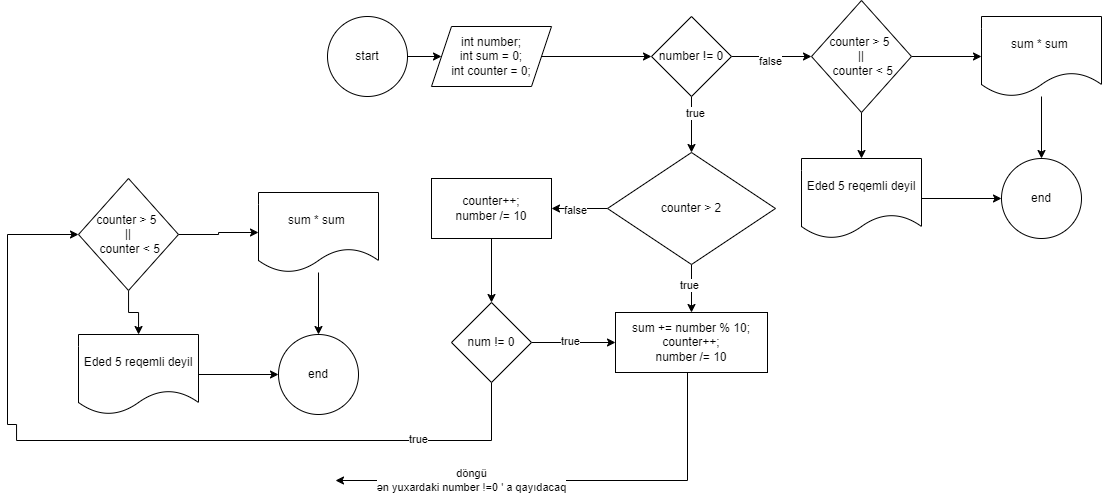

The diagram above was exported from draw.io. Its source (the exported page's mxGraphModel, read from the mxfile embedded in the PNG):
<mxGraphModel dx="2208" dy="586" grid="1" gridSize="8" guides="1" tooltips="1" connect="1" arrows="1" fold="1" page="1" pageScale="1" pageWidth="850" pageHeight="1100" math="0" shadow="0">
  <root>
    <mxCell id="0" />
    <mxCell id="1" parent="0" />
    <mxCell id="g0FF1QyMZ7Ih2K_uW-EY-46" value="" style="edgeStyle=orthogonalEdgeStyle;rounded=0;orthogonalLoop=1;jettySize=auto;html=1;" edge="1" parent="1" source="g0FF1QyMZ7Ih2K_uW-EY-44" target="g0FF1QyMZ7Ih2K_uW-EY-45">
      <mxGeometry relative="1" as="geometry" />
    </mxCell>
    <mxCell id="g0FF1QyMZ7Ih2K_uW-EY-44" value="start" style="ellipse;whiteSpace=wrap;html=1;aspect=fixed;" vertex="1" parent="1">
      <mxGeometry x="32" y="32" width="80" height="80" as="geometry" />
    </mxCell>
    <mxCell id="g0FF1QyMZ7Ih2K_uW-EY-48" value="" style="edgeStyle=orthogonalEdgeStyle;rounded=0;orthogonalLoop=1;jettySize=auto;html=1;" edge="1" parent="1" source="g0FF1QyMZ7Ih2K_uW-EY-45" target="g0FF1QyMZ7Ih2K_uW-EY-47">
      <mxGeometry relative="1" as="geometry" />
    </mxCell>
    <mxCell id="g0FF1QyMZ7Ih2K_uW-EY-45" value="int number;&lt;div&gt;int sum = 0;&lt;/div&gt;&lt;div&gt;int counter = 0;&lt;/div&gt;" style="shape=parallelogram;perimeter=parallelogramPerimeter;whiteSpace=wrap;html=1;fixedSize=1;" vertex="1" parent="1">
      <mxGeometry x="136" y="42" width="120" height="60" as="geometry" />
    </mxCell>
    <mxCell id="g0FF1QyMZ7Ih2K_uW-EY-52" value="" style="edgeStyle=orthogonalEdgeStyle;rounded=0;orthogonalLoop=1;jettySize=auto;html=1;" edge="1" parent="1" source="g0FF1QyMZ7Ih2K_uW-EY-47" target="g0FF1QyMZ7Ih2K_uW-EY-51">
      <mxGeometry relative="1" as="geometry" />
    </mxCell>
    <mxCell id="g0FF1QyMZ7Ih2K_uW-EY-53" value="true" style="edgeLabel;html=1;align=center;verticalAlign=middle;resizable=0;points=[];" vertex="1" connectable="0" parent="g0FF1QyMZ7Ih2K_uW-EY-52">
      <mxGeometry x="-0.395" y="3" relative="1" as="geometry">
        <mxPoint as="offset" />
      </mxGeometry>
    </mxCell>
    <mxCell id="g0FF1QyMZ7Ih2K_uW-EY-61" value="" style="edgeStyle=orthogonalEdgeStyle;rounded=0;orthogonalLoop=1;jettySize=auto;html=1;" edge="1" parent="1" source="g0FF1QyMZ7Ih2K_uW-EY-47" target="g0FF1QyMZ7Ih2K_uW-EY-60">
      <mxGeometry relative="1" as="geometry" />
    </mxCell>
    <mxCell id="g0FF1QyMZ7Ih2K_uW-EY-69" value="false" style="edgeLabel;html=1;align=center;verticalAlign=middle;resizable=0;points=[];" vertex="1" connectable="0" parent="g0FF1QyMZ7Ih2K_uW-EY-61">
      <mxGeometry x="-0.03" y="-4" relative="1" as="geometry">
        <mxPoint as="offset" />
      </mxGeometry>
    </mxCell>
    <mxCell id="g0FF1QyMZ7Ih2K_uW-EY-47" value="number != 0" style="rhombus;whiteSpace=wrap;html=1;" vertex="1" parent="1">
      <mxGeometry x="356" y="32" width="80" height="80" as="geometry" />
    </mxCell>
    <mxCell id="g0FF1QyMZ7Ih2K_uW-EY-55" value="" style="edgeStyle=orthogonalEdgeStyle;rounded=0;orthogonalLoop=1;jettySize=auto;html=1;" edge="1" parent="1" source="g0FF1QyMZ7Ih2K_uW-EY-51" target="g0FF1QyMZ7Ih2K_uW-EY-54">
      <mxGeometry relative="1" as="geometry" />
    </mxCell>
    <mxCell id="g0FF1QyMZ7Ih2K_uW-EY-56" value="true" style="edgeLabel;html=1;align=center;verticalAlign=middle;resizable=0;points=[];" vertex="1" connectable="0" parent="g0FF1QyMZ7Ih2K_uW-EY-55">
      <mxGeometry x="-0.1583" y="-3" relative="1" as="geometry">
        <mxPoint as="offset" />
      </mxGeometry>
    </mxCell>
    <mxCell id="g0FF1QyMZ7Ih2K_uW-EY-58" value="" style="edgeStyle=orthogonalEdgeStyle;rounded=0;orthogonalLoop=1;jettySize=auto;html=1;" edge="1" parent="1" source="g0FF1QyMZ7Ih2K_uW-EY-51" target="g0FF1QyMZ7Ih2K_uW-EY-57">
      <mxGeometry relative="1" as="geometry" />
    </mxCell>
    <mxCell id="g0FF1QyMZ7Ih2K_uW-EY-59" value="false" style="edgeLabel;html=1;align=center;verticalAlign=middle;resizable=0;points=[];" vertex="1" connectable="0" parent="g0FF1QyMZ7Ih2K_uW-EY-58">
      <mxGeometry x="0.15" y="1" relative="1" as="geometry">
        <mxPoint as="offset" />
      </mxGeometry>
    </mxCell>
    <mxCell id="g0FF1QyMZ7Ih2K_uW-EY-51" value="counter &amp;gt; 2" style="rhombus;whiteSpace=wrap;html=1;" vertex="1" parent="1">
      <mxGeometry x="312" y="168" width="168" height="112" as="geometry" />
    </mxCell>
    <mxCell id="g0FF1QyMZ7Ih2K_uW-EY-76" style="edgeStyle=elbowEdgeStyle;rounded=0;orthogonalLoop=1;jettySize=auto;html=1;" edge="1" parent="1" source="g0FF1QyMZ7Ih2K_uW-EY-54">
      <mxGeometry relative="1" as="geometry">
        <mxPoint x="40" y="496" as="targetPoint" />
        <Array as="points">
          <mxPoint x="392" y="504" />
        </Array>
      </mxGeometry>
    </mxCell>
    <mxCell id="g0FF1QyMZ7Ih2K_uW-EY-77" value="döngü&lt;div&gt;ən yuxardaki number !=0 ' a qayıdacaq&lt;/div&gt;" style="edgeLabel;html=1;align=center;verticalAlign=middle;resizable=0;points=[];" vertex="1" connectable="0" parent="g0FF1QyMZ7Ih2K_uW-EY-76">
      <mxGeometry x="0.4104" y="-1" relative="1" as="geometry">
        <mxPoint as="offset" />
      </mxGeometry>
    </mxCell>
    <mxCell id="g0FF1QyMZ7Ih2K_uW-EY-54" value="sum += number % 10;&lt;div&gt;&lt;div&gt;counter++;&lt;/div&gt;&lt;div&gt;number /= 10&lt;/div&gt;&lt;/div&gt;" style="whiteSpace=wrap;html=1;" vertex="1" parent="1">
      <mxGeometry x="320" y="328" width="152" height="60" as="geometry" />
    </mxCell>
    <mxCell id="g0FF1QyMZ7Ih2K_uW-EY-73" value="" style="edgeStyle=orthogonalEdgeStyle;rounded=0;orthogonalLoop=1;jettySize=auto;html=1;" edge="1" parent="1" source="g0FF1QyMZ7Ih2K_uW-EY-57" target="g0FF1QyMZ7Ih2K_uW-EY-72">
      <mxGeometry relative="1" as="geometry" />
    </mxCell>
    <mxCell id="g0FF1QyMZ7Ih2K_uW-EY-57" value="&lt;div&gt;counter++;&lt;/div&gt;&lt;div&gt;number /= 10&lt;/div&gt;" style="whiteSpace=wrap;html=1;" vertex="1" parent="1">
      <mxGeometry x="136" y="194" width="120" height="60" as="geometry" />
    </mxCell>
    <mxCell id="g0FF1QyMZ7Ih2K_uW-EY-63" value="" style="edgeStyle=orthogonalEdgeStyle;rounded=0;orthogonalLoop=1;jettySize=auto;html=1;" edge="1" parent="1" source="g0FF1QyMZ7Ih2K_uW-EY-60" target="g0FF1QyMZ7Ih2K_uW-EY-62">
      <mxGeometry relative="1" as="geometry" />
    </mxCell>
    <mxCell id="g0FF1QyMZ7Ih2K_uW-EY-65" value="" style="edgeStyle=orthogonalEdgeStyle;rounded=0;orthogonalLoop=1;jettySize=auto;html=1;" edge="1" parent="1" source="g0FF1QyMZ7Ih2K_uW-EY-60" target="g0FF1QyMZ7Ih2K_uW-EY-64">
      <mxGeometry relative="1" as="geometry" />
    </mxCell>
    <mxCell id="g0FF1QyMZ7Ih2K_uW-EY-60" value="counter &amp;gt; 5&amp;nbsp;&lt;div&gt;||&lt;/div&gt;&lt;div&gt;&amp;nbsp;counter &amp;lt; 5&lt;/div&gt;" style="rhombus;whiteSpace=wrap;html=1;" vertex="1" parent="1">
      <mxGeometry x="516" y="16" width="100" height="112" as="geometry" />
    </mxCell>
    <mxCell id="g0FF1QyMZ7Ih2K_uW-EY-68" value="" style="edgeStyle=orthogonalEdgeStyle;rounded=0;orthogonalLoop=1;jettySize=auto;html=1;" edge="1" parent="1" source="g0FF1QyMZ7Ih2K_uW-EY-62" target="g0FF1QyMZ7Ih2K_uW-EY-66">
      <mxGeometry relative="1" as="geometry" />
    </mxCell>
    <mxCell id="g0FF1QyMZ7Ih2K_uW-EY-62" value="Eded 5 reqemli deyil" style="shape=document;whiteSpace=wrap;html=1;boundedLbl=1;" vertex="1" parent="1">
      <mxGeometry x="506" y="174" width="120" height="80" as="geometry" />
    </mxCell>
    <mxCell id="g0FF1QyMZ7Ih2K_uW-EY-67" value="" style="edgeStyle=orthogonalEdgeStyle;rounded=0;orthogonalLoop=1;jettySize=auto;html=1;" edge="1" parent="1" source="g0FF1QyMZ7Ih2K_uW-EY-64" target="g0FF1QyMZ7Ih2K_uW-EY-66">
      <mxGeometry relative="1" as="geometry" />
    </mxCell>
    <mxCell id="g0FF1QyMZ7Ih2K_uW-EY-64" value="sum * sum&amp;nbsp;" style="shape=document;whiteSpace=wrap;html=1;boundedLbl=1;" vertex="1" parent="1">
      <mxGeometry x="686" y="32" width="120" height="80" as="geometry" />
    </mxCell>
    <mxCell id="g0FF1QyMZ7Ih2K_uW-EY-66" value="end" style="ellipse;whiteSpace=wrap;html=1;aspect=fixed;" vertex="1" parent="1">
      <mxGeometry x="706" y="174" width="80" height="80" as="geometry" />
    </mxCell>
    <mxCell id="g0FF1QyMZ7Ih2K_uW-EY-74" style="edgeStyle=orthogonalEdgeStyle;rounded=0;orthogonalLoop=1;jettySize=auto;html=1;" edge="1" parent="1" source="g0FF1QyMZ7Ih2K_uW-EY-72" target="g0FF1QyMZ7Ih2K_uW-EY-54">
      <mxGeometry relative="1" as="geometry" />
    </mxCell>
    <mxCell id="g0FF1QyMZ7Ih2K_uW-EY-75" value="true" style="edgeLabel;html=1;align=center;verticalAlign=middle;resizable=0;points=[];" vertex="1" connectable="0" parent="g0FF1QyMZ7Ih2K_uW-EY-74">
      <mxGeometry x="-0.0762" y="2" relative="1" as="geometry">
        <mxPoint as="offset" />
      </mxGeometry>
    </mxCell>
    <mxCell id="g0FF1QyMZ7Ih2K_uW-EY-88" style="edgeStyle=orthogonalEdgeStyle;rounded=0;orthogonalLoop=1;jettySize=auto;html=1;entryX=0;entryY=0.5;entryDx=0;entryDy=0;" edge="1" parent="1" source="g0FF1QyMZ7Ih2K_uW-EY-72" target="g0FF1QyMZ7Ih2K_uW-EY-81">
      <mxGeometry relative="1" as="geometry">
        <mxPoint x="-288" y="256" as="targetPoint" />
        <Array as="points">
          <mxPoint x="196" y="456" />
          <mxPoint x="-279" y="456" />
          <mxPoint x="-279" y="440" />
          <mxPoint x="-288" y="440" />
          <mxPoint x="-288" y="250" />
        </Array>
      </mxGeometry>
    </mxCell>
    <mxCell id="g0FF1QyMZ7Ih2K_uW-EY-89" value="true" style="edgeLabel;html=1;align=center;verticalAlign=middle;resizable=0;points=[];" vertex="1" connectable="0" parent="g0FF1QyMZ7Ih2K_uW-EY-88">
      <mxGeometry x="-0.6784" y="-2" relative="1" as="geometry">
        <mxPoint as="offset" />
      </mxGeometry>
    </mxCell>
    <mxCell id="g0FF1QyMZ7Ih2K_uW-EY-72" value="num != 0" style="rhombus;whiteSpace=wrap;html=1;" vertex="1" parent="1">
      <mxGeometry x="156" y="318" width="80" height="80" as="geometry" />
    </mxCell>
    <mxCell id="g0FF1QyMZ7Ih2K_uW-EY-79" value="" style="edgeStyle=orthogonalEdgeStyle;rounded=0;orthogonalLoop=1;jettySize=auto;html=1;" edge="1" parent="1" source="g0FF1QyMZ7Ih2K_uW-EY-81" target="g0FF1QyMZ7Ih2K_uW-EY-83">
      <mxGeometry relative="1" as="geometry" />
    </mxCell>
    <mxCell id="g0FF1QyMZ7Ih2K_uW-EY-80" value="" style="edgeStyle=orthogonalEdgeStyle;rounded=0;orthogonalLoop=1;jettySize=auto;html=1;" edge="1" parent="1" source="g0FF1QyMZ7Ih2K_uW-EY-81" target="g0FF1QyMZ7Ih2K_uW-EY-85">
      <mxGeometry relative="1" as="geometry" />
    </mxCell>
    <mxCell id="g0FF1QyMZ7Ih2K_uW-EY-81" value="counter &amp;gt; 5&amp;nbsp;&lt;div&gt;||&lt;/div&gt;&lt;div&gt;&amp;nbsp;counter &amp;lt; 5&lt;/div&gt;" style="rhombus;whiteSpace=wrap;html=1;" vertex="1" parent="1">
      <mxGeometry x="-217" y="194" width="100" height="112" as="geometry" />
    </mxCell>
    <mxCell id="g0FF1QyMZ7Ih2K_uW-EY-82" value="" style="edgeStyle=orthogonalEdgeStyle;rounded=0;orthogonalLoop=1;jettySize=auto;html=1;" edge="1" parent="1" source="g0FF1QyMZ7Ih2K_uW-EY-83" target="g0FF1QyMZ7Ih2K_uW-EY-86">
      <mxGeometry relative="1" as="geometry" />
    </mxCell>
    <mxCell id="g0FF1QyMZ7Ih2K_uW-EY-83" value="Eded 5 reqemli deyil" style="shape=document;whiteSpace=wrap;html=1;boundedLbl=1;" vertex="1" parent="1">
      <mxGeometry x="-217" y="350" width="120" height="80" as="geometry" />
    </mxCell>
    <mxCell id="g0FF1QyMZ7Ih2K_uW-EY-84" value="" style="edgeStyle=orthogonalEdgeStyle;rounded=0;orthogonalLoop=1;jettySize=auto;html=1;" edge="1" parent="1" source="g0FF1QyMZ7Ih2K_uW-EY-85" target="g0FF1QyMZ7Ih2K_uW-EY-86">
      <mxGeometry relative="1" as="geometry" />
    </mxCell>
    <mxCell id="g0FF1QyMZ7Ih2K_uW-EY-85" value="sum * sum&amp;nbsp;" style="shape=document;whiteSpace=wrap;html=1;boundedLbl=1;" vertex="1" parent="1">
      <mxGeometry x="-37" y="208" width="120" height="80" as="geometry" />
    </mxCell>
    <mxCell id="g0FF1QyMZ7Ih2K_uW-EY-86" value="end" style="ellipse;whiteSpace=wrap;html=1;aspect=fixed;" vertex="1" parent="1">
      <mxGeometry x="-17" y="350" width="80" height="80" as="geometry" />
    </mxCell>
  </root>
</mxGraphModel>